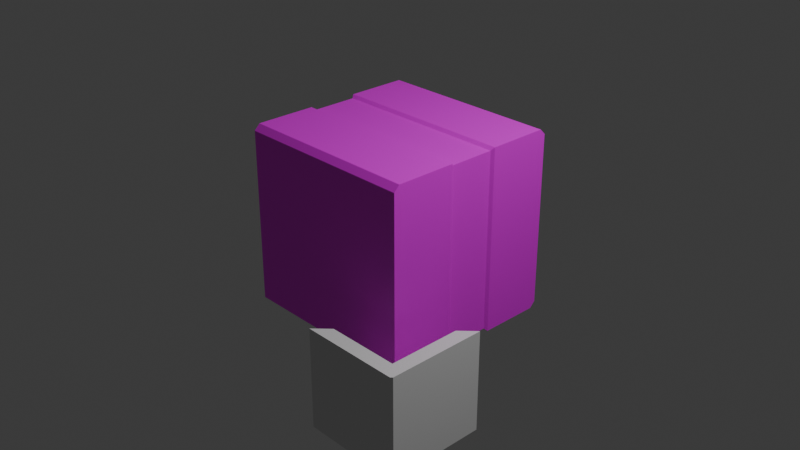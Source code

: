 # Source: Drone.blend  (saved by Blender 4.1.24; exported with 4.5.12 LTS)
import bpy
from mathutils import Matrix  # noqa: F401  (used for matrix-valued properties, if any)

bpy.ops.wm.read_factory_settings(use_empty=True)
scene = bpy.context.scene
scene.name = 'Scene'

# ---- collections
col_collection = bpy.data.collections.new('Collection'); scene.collection.children.link(col_collection)

# ---- images (referenced by path relative to the original .blend; pixels are not part of the script)
import os
ASSET_DIR = os.environ.get("B2B_ASSET_DIR", "")  # directory of the original .blend (textures are referenced by path, not embedded)
HERE = os.path.dirname(os.path.abspath(__file__))  # packed textures are extracted next to this script under _unpacked/

def load_image(name, relpath, width, height, colorspace="sRGB"):
    """Load a texture the original file referenced (path relative to the .blend, or extracted next to this script)."""
    p = next((c for c in (os.path.join(HERE, relpath), os.path.join(ASSET_DIR, relpath)) if relpath and os.path.exists(c)), "")
    if p:
        img = bpy.data.images.load(p, check_existing=True)
        img.name = name
    else:  # same state as the original file: an image datablock whose file is absent (Cycles renders it pink)
        img = bpy.data.images.new(name, width, height)
        img.source = "FILE"
        img.filepath = "//" + (relpath or name)
    img.colorspace_settings.name = colorspace
    return img
img_material_base_color = load_image('Material Base Color', '', 1024, 1024, 'sRGB')

# ---- materials (node trees are filled in below, after node groups)
mat_material = bpy.data.materials.new('Material')
mat_material.alpha_threshold = 0.0
mat_material.use_transparent_shadow = False
mat_material.roughness = 0.5
mat_material.line_color = (0.0, 0.0, 0.0, 1.0)

# ---- material node trees
mat_material.use_nodes = True; mat_material.node_tree.nodes.clear()
_N = mat_material.node_tree.nodes; _L = mat_material.node_tree.links
n0 = _N.new('ShaderNodeOutputMaterial'); n0.name = 'Material Output'; n0.location = (300, 300)
n1 = _N.new('ShaderNodeBsdfPrincipled'); n1.name = 'Principled BSDF'; n1.location = (10, 300)
n1.inputs[3].default_value = 1.45
n2 = _N.new('ShaderNodeTexImage'); n2.name = 'Image Texture'; n2.location = (-280, 271)
n2.image = img_material_base_color
_L.new(n1.outputs[0], n0.inputs[0])
_L.new(n2.outputs[0], n1.inputs[0])
n0.is_active_output = True

# ---- world
world_world = bpy.data.worlds.new('World'); scene.world = world_world
world_world.use_nodes = True; world_world.node_tree.nodes.clear()
_N = world_world.node_tree.nodes; _L = world_world.node_tree.links
n0 = _N.new('ShaderNodeOutputWorld'); n0.name = 'World Output'; n0.location = (300, 300)
n1 = _N.new('ShaderNodeBackground'); n1.name = 'Background'; n1.location = (10, 300)
n1.inputs[0].default_value = (0.05088, 0.05088, 0.05088, 1.0)
_L.new(n1.outputs[0], n0.inputs[0])
n0.is_active_output = True
world_world.color = (0.05088, 0.05088, 0.05088)
world_world.use_sun_shadow = False
world_world.sun_shadow_jitter_overblur = 0.0

# ---- cameras
cam_camera = bpy.data.cameras.new('Camera')
cam_camera.clip_end = 100.0
cam_camera.ortho_scale = 7.314

# ---- lights
light_light = bpy.data.lights.new('Light', 'POINT')
light_light.transmission_factor = 0.0
light_light.energy = 1000.0
light_light.shadow_soft_size = 0.1
light_light.shadow_maximum_resolution = 0.006
light_light.use_absolute_resolution = True

# ---- meshes
me_cube = bpy.data.meshes.new('Cube')
me_cube.from_pydata([(-0.976, 0.0, -0.9689), (0.976, 0.0, 0.9689), (-0.976, 0.0, 0.9689), (0.976, 0.0, -0.9689), (-0.976, 0.2489, 0.9689), (0.976, 0.2489, -0.9689), (-0.976, 0.2489, -0.9689), (0.976, 0.2489, 0.9689), (-1.0, 0.2822, 1.0), (1.0, 0.2822, -1.0), (-1.0, 0.2822, -1.0), (1.0, 0.2822, 1.0), (1.0, 1.0, 0.9387), (1.0, 0.9387, 1.0), (1.0, 0.9387, -1.0), (1.0, 1.0, -0.9387), (-1.0, 0.9387, 1.0), (-1.0, 1.0, 0.9387), (-1.0, 1.0, -0.9387), (-1.0, 0.9387, -1.0), (-0.976, -0.2489, 0.9689), (0.976, -0.2489, -0.9689), (-0.976, -0.2489, -0.9689), (0.976, -0.2489, 0.9689), (-1.0, -0.2822, 1.0), (1.0, -0.2822, -1.0), (-1.0, -0.2822, -1.0), (1.0, -0.2822, 1.0), (1.0, -1.0, 0.9387), (1.0, -0.9387, 1.0), (1.0, -0.9387, -1.0), (1.0, -1.0, -0.9387), (-1.0, -0.9387, 1.0), (-1.0, -1.0, 0.9387), (-1.0, -1.0, -0.9387), (-1.0, -0.9387, -1.0)], [], [(13, 16, 8, 11), (5, 7, 1, 3), (6, 5, 3, 0), (7, 4, 2, 1), (11, 8, 4, 7), (10, 9, 5, 6), (9, 11, 7, 5), (0, 2, 4, 6), (18, 17, 12, 15), (10, 8, 16, 17, 18, 19), (19, 14, 9, 10), (6, 4, 8, 10), (14, 19, 18, 15), (16, 13, 12, 17), (14, 15, 12, 13, 11, 9), (29, 27, 24, 32), (21, 3, 1, 23), (22, 0, 3, 21), (23, 1, 2, 20), (27, 23, 20, 24), (26, 22, 21, 25), (25, 21, 23, 27), (0, 22, 20, 2), (34, 31, 28, 33), (26, 35, 34, 33, 32, 24), (35, 26, 25, 30), (22, 26, 24, 20), (30, 31, 34, 35), (32, 33, 28, 29), (30, 25, 27, 29, 28, 31)])
_uv = me_cube.uv_layers.new(name='UVMap')
_uv.uv.foreach_set('vector', [1.0, 3.493e-08, 1.0, 0.3403, 0.8883, 0.3403, 0.8883, 2.65e-08, 0.335, 0.2125, 0.005296, 0.2125, 0.005296, 0.1701, 0.335, 0.1701, 0.7653, 0.3444, 0.7653, 0.6765, 0.7229, 0.6765, 0.7229, 0.3444, 0.8826, 0.004087, 0.8826, 0.3362, 0.8403, 0.3362, 0.8403, 0.004087, 0.8883, 2.65e-08, 0.8883, 0.3403, 0.8826, 0.3362, 0.8826, 0.004087, 0.7709, 0.3403, 0.7709, 0.6806, 0.7653, 0.6765, 0.7653, 0.3444, 0.3403, 0.2182, 2.41e-08, 0.2182, 0.005296, 0.2125, 0.335, 0.2125, 0.335, 0.5104, 0.005296, 0.5104, 0.005296, 0.4681, 0.335, 0.4681, 0.3403, 0.3299, 0.3403, 0.01044, 0.6806, 0.01044, 0.6806, 0.3299, 0.3403, 0.4624, 2.594e-08, 0.4624, 3.437e-08, 0.3507, 0.01044, 0.3403, 0.3299, 0.3403, 0.3403, 0.3507, 0.8826, 0.3403, 0.8826, 0.6806, 0.7709, 0.6806, 0.7709, 0.3403, 0.335, 0.4681, 0.005296, 0.4681, 2.594e-08, 0.4624, 0.3403, 0.4624, 0.6806, 0.3403, 0.3403, 0.3403, 0.3403, 0.3299, 0.6806, 0.3299, 0.3403, 9.466e-09, 0.6806, 3.922e-08, 0.6806, 0.01044, 0.3403, 0.01044, 0.3403, 0.3299, 0.3299, 0.3403, 0.01044, 0.3403, 1.566e-08, 0.3299, 2.41e-08, 0.2182, 0.3403, 0.2182, 0.6806, 1.082e-08, 0.7923, 1.925e-08, 0.7923, 0.3403, 0.6806, 0.3403, 0.335, 0.1278, 0.335, 0.1701, 0.005296, 0.1701, 0.005296, 0.1278, 0.6806, 0.3444, 0.7229, 0.3444, 0.7229, 0.6765, 0.6806, 0.6765, 0.7979, 0.004087, 0.8403, 0.004087, 0.8403, 0.3362, 0.7979, 0.3362, 0.7923, 1.925e-08, 0.7979, 0.004087, 0.7979, 0.3362, 0.7923, 0.3403, 0.3222, 0.5879, 0.3289, 0.5933, 0.2889, 0.9955, 0.2777, 1.0, 0.3403, 0.1221, 0.335, 0.1278, 0.005296, 0.1278, 3.134e-08, 0.1221, 0.335, 0.5104, 0.335, 0.5528, 0.005296, 0.5528, 0.005296, 0.5104, 0.6806, 0.6701, 0.3403, 0.6701, 0.3403, 0.3507, 0.6806, 0.3507, 0.3403, 0.5584, 0.3403, 0.6701, 0.3299, 0.6806, 0.01044, 0.6806, 1.025e-08, 0.6701, 1.869e-08, 0.5584, 0.8826, 0.3403, 0.9943, 0.3403, 0.9943, 0.6806, 0.8826, 0.6806, 0.335, 0.5528, 0.3403, 0.5584, 1.869e-08, 0.5584, 0.005296, 0.5528, 0.3403, 0.6806, 0.3403, 0.6701, 0.6806, 0.6701, 0.6806, 0.6806, 0.6806, 0.3403, 0.6806, 0.3507, 0.3403, 0.3507, 0.3403, 0.3403, 0.3403, 0.01044, 0.3403, 0.1221, 3.134e-08, 0.1221, 3.978e-08, 0.01044, 0.01044, 7.879e-10, 0.3299, 2.49e-08])
_ca = me_cube.color_attributes.new('Attribute', 'BYTE_COLOR', 'CORNER')
_ca.data.foreach_set('color', [1.0, 1.0, 1.0, 1.0, 1.0, 1.0, 1.0, 1.0, 1.0, 1.0, 1.0, 1.0, 1.0, 1.0, 1.0, 1.0, 1.0, 1.0, 1.0, 1.0, 1.0, 1.0, 1.0, 1.0, 1.0, 1.0, 1.0, 1.0, 1.0, 1.0, 1.0, 1.0, 1.0, 1.0, 1.0, 1.0, 1.0, 1.0, 1.0, 1.0, 1.0, 1.0, 1.0, 1.0, 1.0, 1.0, 1.0, 1.0, 1.0, 1.0, 1.0, 1.0, 1.0, 1.0, 1.0, 1.0, 1.0, 1.0, 1.0, 1.0, 1.0, 1.0, 1.0, 1.0, 1.0, 1.0, 1.0, 1.0, 1.0, 1.0, 1.0, 1.0, 1.0, 1.0, 1.0, 1.0, 1.0, 1.0, 1.0, 1.0, 1.0, 1.0, 1.0, 1.0, 1.0, 1.0, 1.0, 1.0, 1.0, 1.0, 1.0, 1.0, 1.0, 1.0, 1.0, 1.0, 1.0, 1.0, 1.0, 1.0, 1.0, 1.0, 1.0, 1.0, 1.0, 1.0, 1.0, 1.0, 1.0, 1.0, 1.0, 1.0, 1.0, 1.0, 1.0, 1.0, 1.0, 1.0, 1.0, 1.0, 1.0, 1.0, 1.0, 1.0, 1.0, 1.0, 1.0, 1.0, 1.0, 1.0, 1.0, 1.0, 1.0, 1.0, 1.0, 1.0, 1.0, 1.0, 1.0, 1.0, 1.0, 1.0, 1.0, 1.0, 1.0, 1.0, 1.0, 1.0, 1.0, 1.0, 1.0, 1.0, 1.0, 1.0, 1.0, 1.0, 1.0, 1.0, 1.0, 1.0, 1.0, 1.0, 1.0, 1.0, 1.0, 1.0, 1.0, 1.0, 1.0, 1.0, 1.0, 1.0, 1.0, 1.0, 1.0, 1.0, 1.0, 1.0, 1.0, 1.0, 1.0, 1.0, 1.0, 1.0, 1.0, 1.0, 1.0, 1.0, 1.0, 1.0, 1.0, 1.0, 1.0, 1.0, 1.0, 1.0, 1.0, 1.0, 1.0, 1.0, 1.0, 1.0, 1.0, 1.0, 1.0, 1.0, 1.0, 1.0, 1.0, 1.0, 1.0, 1.0, 1.0, 1.0, 1.0, 1.0, 1.0, 1.0, 1.0, 1.0, 1.0, 1.0, 1.0, 1.0, 1.0, 1.0, 1.0, 1.0, 1.0, 1.0, 1.0, 1.0, 1.0, 1.0, 1.0, 1.0, 1.0, 1.0, 1.0, 1.0, 1.0, 1.0, 1.0, 1.0, 1.0, 1.0, 1.0, 1.0, 1.0, 1.0, 1.0, 1.0, 1.0, 1.0, 1.0, 1.0, 1.0, 1.0, 1.0, 1.0, 1.0, 1.0, 1.0, 1.0, 1.0, 1.0, 1.0, 1.0, 1.0, 1.0, 1.0, 1.0, 1.0, 1.0, 1.0, 1.0, 1.0, 1.0, 1.0, 1.0, 1.0, 1.0, 1.0, 1.0, 1.0, 1.0, 1.0, 1.0, 1.0, 1.0, 1.0, 1.0, 1.0, 1.0, 1.0, 1.0, 1.0, 1.0, 1.0, 1.0, 1.0, 1.0, 1.0, 1.0, 1.0, 1.0, 1.0, 1.0, 1.0, 1.0, 1.0, 1.0, 1.0, 1.0, 1.0, 1.0, 1.0, 1.0, 1.0, 1.0, 1.0, 1.0, 1.0, 1.0, 1.0, 1.0, 1.0, 1.0, 1.0, 1.0, 1.0, 1.0, 1.0, 1.0, 1.0, 1.0, 1.0, 1.0, 1.0, 1.0, 1.0, 1.0, 1.0, 1.0, 1.0, 1.0, 1.0, 1.0, 1.0, 1.0, 1.0, 1.0, 1.0, 1.0, 1.0, 1.0, 1.0, 1.0, 1.0, 1.0, 1.0, 1.0, 1.0, 1.0, 1.0, 1.0, 1.0, 1.0, 1.0, 1.0, 1.0, 1.0, 1.0, 1.0, 1.0, 1.0, 1.0, 1.0, 1.0, 1.0, 1.0, 1.0, 1.0, 1.0, 1.0, 1.0, 1.0, 1.0, 1.0, 1.0, 1.0, 1.0, 1.0, 1.0, 1.0, 1.0, 1.0, 1.0, 1.0, 1.0, 1.0, 1.0, 1.0, 1.0, 1.0, 1.0, 1.0, 1.0, 1.0, 1.0, 1.0, 1.0, 1.0, 1.0, 1.0, 1.0, 1.0, 1.0, 1.0, 1.0, 1.0, 1.0, 1.0, 1.0, 1.0, 1.0, 1.0, 1.0, 1.0, 1.0, 1.0, 1.0, 1.0, 1.0, 1.0, 1.0, 1.0, 1.0, 1.0, 1.0, 1.0, 1.0, 1.0, 1.0, 1.0, 1.0, 1.0, 1.0, 1.0, 1.0, 1.0, 1.0, 1.0, 1.0, 1.0, 1.0, 1.0, 1.0, 1.0, 1.0, 1.0, 1.0, 1.0, 1.0, 1.0, 1.0, 1.0, 1.0, 1.0, 1.0, 1.0, 1.0, 1.0, 1.0, 1.0, 1.0, 1.0, 1.0, 1.0, 1.0, 1.0, 1.0, 1.0, 1.0, 1.0, 1.0, 1.0, 1.0, 1.0, 1.0, 1.0, 1.0, 1.0, 1.0, 1.0, 1.0, 1.0, 1.0, 1.0, 1.0, 1.0, 1.0, 1.0, 1.0, 1.0, 1.0, 1.0, 1.0, 1.0, 1.0, 1.0, 1.0])
me_cube.materials.append(mat_material)
me_cube.use_mirror_vertex_groups = False
me_cube.update()
me_cube_001 = bpy.data.meshes.new('Cube.001')
me_cube_001.from_pydata([(-1.0, -1.0, -1.0), (-0.7138, -0.7138, 1.0), (0.8331, -0.8331, -0.8926), (0.7138, -0.7138, 1.0), (1.0, 1.0, -1.0), (0.7138, 0.7138, 1.0), (-1.0, -1.0, 1.0), (1.0, 1.0, 1.0), (0.8745, 0.697, -1.0), (-0.697, -0.8745, -1.0), (0.8331, 0.5824, -0.8926), (-0.5824, -0.8331, -0.8926), (0.8745, -0.8745, -1.0), (0.9647, -1.0, 1.0), (1.0, -0.9647, 1.0), (0.9751, -0.9751, 1.0), (1.0, -0.9647, -1.0), (0.9647, -1.0, -1.0), (0.9751, -0.9751, -1.0)], [], [(17, 13, 6, 0), (3, 1, 6, 13, 15), (10, 2, 11), (4, 7, 14, 16), (12, 8, 4, 16, 18), (9, 12, 18, 17, 0), (4, 8, 5, 7), (2, 10, 8, 12), (11, 2, 12, 9), (0, 6, 1, 9), (9, 1, 11), (8, 10, 5), (1, 3, 11), (3, 5, 10), (10, 11, 3), (13, 14, 15), (16, 17, 18), (13, 17, 16, 14), (5, 3, 15, 14, 7)])
_uv = me_cube_001.uv_layers.new(name='UVMap')
_uv.uv.foreach_set('vector', [0.375, 0.7544, 0.625, 0.7544, 0.625, 1.0, 0.375, 1.0, 0.6397, 0.7353, 0.8603, 0.7353, 0.875, 0.75, 0.6294, 0.75, 0.6263, 0.7487, 0.375, 0.5864, 0.375, 0.75, 0.375, 0.9136, 0.375, 0.5, 0.625, 0.5, 0.625, 0.7456, 0.375, 0.7456, 0.375, 0.75, 0.375, 0.5536, 0.375, 0.5, 0.375, 0.7456, 0.375, 0.75, 0.375, 0.9464, 0.375, 0.75, 0.375, 0.75, 0.375, 0.7544, 0.375, 1.0, 0.375, 0.5, 0.375, 0.5536, 0.6397, 0.5147, 0.625, 0.5, 0.375, 0.75, 0.375, 0.5864, 0.375, 0.5536, 0.375, 0.75, 0.375, 0.9136, 0.375, 0.75, 0.375, 0.75, 0.375, 0.9464, 0.375, 1.0, 0.875, 0.75, 0.8603, 0.7353, 0.375, 0.9464, 0.375, 0.9464, 0.8603, 0.7353, 0.375, 0.9136, 0.375, 0.5536, 0.375, 0.5864, 0.6397, 0.5147, 0.8603, 0.7353, 0.6397, 0.7353, 0.375, 0.9136, 0.6397, 0.7353, 0.6397, 0.5147, 0.375, 0.5864, 0.375, 0.5864, 0.375, 0.9136, 0.6397, 0.7353, 0.6294, 0.75, 0.6259, 0.7491, 0.6263, 0.7487, 0.375, 0.7456, 0.375, 0.75, 0.375, 0.75, 0.625, 0.7544, 0.375, 0.7544, 0.375, 0.7456, 0.625, 0.7456, 0.6397, 0.5147, 0.6397, 0.7353, 0.6263, 0.7487, 0.625, 0.7456, 0.625, 0.5])
me_cube_001.update()

# ---- objects
ob_cube = bpy.data.objects.new('Cube', me_cube)
ob_light = bpy.data.objects.new('Light', light_light)
ob_camera = bpy.data.objects.new('Camera', cam_camera)
ob_cube_001 = bpy.data.objects.new('Cube.001', me_cube_001)

# ---- transforms, parenting, visibility, modifiers, constraints
ob_cube.location = (0.0, 0.0, 0.0)
ob_cube.lock_rotations_4d = False
ob_cube.empty_display_type = 'ARROWS'
ob_cube.lineart.crease_threshold = 0.0
_vg = ob_cube.vertex_groups.new(name='Group')
ob_light.location = (4.076, 1.005, 5.904)
ob_light.rotation_euler = (0.6503, 0.05522, 1.866)
ob_light.lock_rotations_4d = False
ob_light.empty_display_type = 'ARROWS'
ob_light.color = (0.0, 0.0, 0.0, 0.0)
ob_light.lineart.crease_threshold = 0.0
ob_camera.location = (7.359, -6.926, 4.958)
ob_camera.rotation_euler = (1.109, 0.0, 0.8149)
ob_camera.lock_rotations_4d = False
ob_camera.empty_display_type = 'ARROWS'
ob_camera.color = (0.0, 0.0, 0.0, 0.0)
ob_camera.display_type = 'WIRE'
ob_camera.lineart.crease_threshold = 0.0
ob_cube_001.location = (1.0, -1.0, -0.995)
ob_cube_001.scale = (0.5537, 0.5537, 0.5537)

# ---- collection membership
col_collection.objects.link(ob_cube)
col_collection.objects.link(ob_light)
col_collection.objects.link(ob_camera)
col_collection.objects.link(ob_cube_001)

# ---- scene / render settings (as saved in the file)
scene.camera = ob_camera
scene.frame_start = 1; scene.frame_end = 250; scene.frame_set(1)
scene.render.engine = 'BLENDER_EEVEE_NEXT'
scene.cycles.sampling_pattern = 'TABULATED_SOBOL'
scene.eevee.ray_tracing_options.trace_max_roughness = 0.0
bpy.context.view_layer.update()
